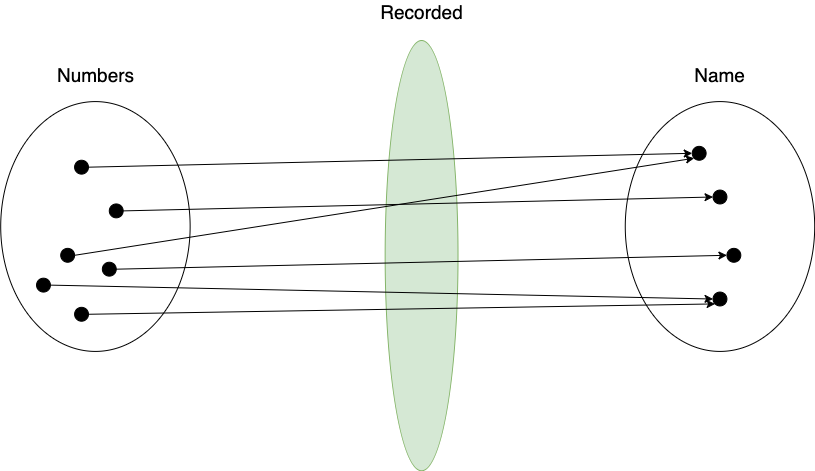

The diagram above was exported from draw.io. Its source (the exported page's mxGraphModel, read from the mxfile embedded in the PNG):
<mxGraphModel dx="1376" dy="769" grid="1" gridSize="10" guides="1" tooltips="1" connect="1" arrows="1" fold="1" page="1" pageScale="1" pageWidth="1600" pageHeight="1200" math="0" shadow="0">
  <root>
    <mxCell id="0" />
    <mxCell id="1" parent="0" />
    <mxCell id="vQXiVhMa4JkpVgTAphm6-1" value="" style="ellipse;whiteSpace=wrap;html=1;rotation=90;" parent="1" vertex="1">
      <mxGeometry x="150.00172413793103" y="310.2857142857143" width="249.82758620689657" height="189.42857142857142" as="geometry" />
    </mxCell>
    <mxCell id="vQXiVhMa4JkpVgTAphm6-2" value="" style="ellipse;whiteSpace=wrap;html=1;rotation=90;strokeColor=#82b366;fillColor=#d5e8d4;" parent="1" vertex="1">
      <mxGeometry x="385.95" y="397.71428571428567" width="430.2586206896552" height="72.85714285714285" as="geometry" />
    </mxCell>
    <mxCell id="vQXiVhMa4JkpVgTAphm6-4" value="&lt;font style=&quot;font-size: 19px&quot;&gt;Recorded&lt;/font&gt;" style="text;html=1;align=center;verticalAlign=middle;resizable=0;points=[];autosize=1;" parent="1" vertex="1">
      <mxGeometry x="551.0827586206897" y="180" width="100" height="20" as="geometry" />
    </mxCell>
    <mxCell id="vQXiVhMa4JkpVgTAphm6-5" value="&lt;font style=&quot;font-size: 19px&quot;&gt;Numbers&lt;/font&gt;" style="text;html=1;align=center;verticalAlign=middle;resizable=0;points=[];autosize=1;" parent="1" vertex="1">
      <mxGeometry x="229.9189655172414" y="242.85714285714283" width="90" height="20" as="geometry" />
    </mxCell>
    <mxCell id="vQXiVhMa4JkpVgTAphm6-6" value="&lt;font style=&quot;font-size: 19px&quot;&gt;Name&lt;br&gt;&lt;/font&gt;" style="text;html=1;align=center;verticalAlign=middle;resizable=0;points=[];autosize=1;" parent="1" vertex="1">
      <mxGeometry x="864.4868965517243" y="242.85714285714283" width="70" height="20" as="geometry" />
    </mxCell>
    <mxCell id="vQXiVhMa4JkpVgTAphm6-7" value="" style="ellipse;whiteSpace=wrap;html=1;rotation=90;" parent="1" vertex="1">
      <mxGeometry x="774.5706896551725" y="310.2857142857143" width="249.82758620689657" height="189.42857142857142" as="geometry" />
    </mxCell>
    <mxCell id="vQXiVhMa4JkpVgTAphm6-17" value="" style="ellipse;whiteSpace=wrap;html=1;aspect=fixed;fillColor=#000000;" parent="1" vertex="1">
      <mxGeometry x="281.8548275862069" y="440.74" width="13.879310344827587" height="13.879310344827587" as="geometry" />
    </mxCell>
    <mxCell id="vQXiVhMa4JkpVgTAphm6-18" value="" style="ellipse;whiteSpace=wrap;html=1;aspect=fixed;fillColor=#000000;" parent="1" vertex="1">
      <mxGeometry x="288.79413793103447" y="382.4542857142857" width="13.879310344827587" height="13.879310344827587" as="geometry" />
    </mxCell>
    <mxCell id="vQXiVhMa4JkpVgTAphm6-21" value="" style="ellipse;whiteSpace=wrap;html=1;aspect=fixed;fillColor=#000000;" parent="1" vertex="1">
      <mxGeometry x="240.21344827586208" y="426.85714285714283" width="13.879310344827587" height="13.879310344827587" as="geometry" />
    </mxCell>
    <mxCell id="vQXiVhMa4JkpVgTAphm6-19" value="" style="ellipse;whiteSpace=wrap;html=1;aspect=fixed;fillColor=#000000;" parent="1" vertex="1">
      <mxGeometry x="216.0444827586207" y="456.6928571428571" width="13.879310344827587" height="13.879310344827587" as="geometry" />
    </mxCell>
    <mxCell id="vQXiVhMa4JkpVgTAphm6-16" value="" style="ellipse;whiteSpace=wrap;html=1;aspect=fixed;fillColor=#000000;" parent="1" vertex="1">
      <mxGeometry x="254.0944827586207" y="338.74142857142857" width="13.879310344827587" height="13.879310344827587" as="geometry" />
    </mxCell>
    <mxCell id="vQXiVhMa4JkpVgTAphm6-28" value="" style="ellipse;whiteSpace=wrap;html=1;aspect=fixed;fillColor=#000000;" parent="1" vertex="1">
      <mxGeometry x="871.7258620689656" y="324.8571428571429" width="13.879310344827587" height="13.879310344827587" as="geometry" />
    </mxCell>
    <mxCell id="vQXiVhMa4JkpVgTAphm6-29" value="" style="ellipse;whiteSpace=wrap;html=1;aspect=fixed;fillColor=#000000;" parent="1" vertex="1">
      <mxGeometry x="892.544827586207" y="368.57142857142856" width="13.879310344827587" height="13.879310344827587" as="geometry" />
    </mxCell>
    <mxCell id="vQXiVhMa4JkpVgTAphm6-31" value="" style="ellipse;whiteSpace=wrap;html=1;aspect=fixed;fillColor=#000000;" parent="1" vertex="1">
      <mxGeometry x="892.544827586207" y="470.57142857142856" width="13.879310344827587" height="13.879310344827587" as="geometry" />
    </mxCell>
    <mxCell id="vQXiVhMa4JkpVgTAphm6-32" value="" style="ellipse;whiteSpace=wrap;html=1;aspect=fixed;fillColor=#000000;" parent="1" vertex="1">
      <mxGeometry x="906.4241379310346" y="426.85714285714283" width="13.879310344827587" height="13.879310344827587" as="geometry" />
    </mxCell>
    <mxCell id="vQXiVhMa4JkpVgTAphm6-35" value="" style="endArrow=classic;html=1;entryX=0;entryY=0.5;entryDx=0;entryDy=0;exitX=1;exitY=0.5;exitDx=0;exitDy=0;" parent="1" source="vQXiVhMa4JkpVgTAphm6-16" target="vQXiVhMa4JkpVgTAphm6-28" edge="1">
      <mxGeometry x="184.7" y="150" width="50" height="50" as="geometry">
        <mxPoint x="309.61379310344824" y="368.57142857142856" as="sourcePoint" />
        <mxPoint x="379.0103448275862" y="295.71428571428567" as="targetPoint" />
      </mxGeometry>
    </mxCell>
    <mxCell id="vQXiVhMa4JkpVgTAphm6-36" value="" style="endArrow=classic;html=1;entryX=0;entryY=0.5;entryDx=0;entryDy=0;exitX=1;exitY=0.5;exitDx=0;exitDy=0;" parent="1" source="vQXiVhMa4JkpVgTAphm6-19" target="vQXiVhMa4JkpVgTAphm6-31" edge="1">
      <mxGeometry x="184.7" y="150" width="50" height="50" as="geometry">
        <mxPoint x="308.2258620689655" y="486.59999999999997" as="sourcePoint" />
        <mxPoint x="1149.3120689655173" y="222.85714285714283" as="targetPoint" />
      </mxGeometry>
    </mxCell>
    <mxCell id="vQXiVhMa4JkpVgTAphm6-37" value="" style="endArrow=classic;html=1;exitX=1;exitY=0.5;exitDx=0;exitDy=0;entryX=0;entryY=0.5;entryDx=0;entryDy=0;" parent="1" source="vQXiVhMa4JkpVgTAphm6-18" target="vQXiVhMa4JkpVgTAphm6-29" edge="1">
      <mxGeometry x="184.7" y="150" width="50" height="50" as="geometry">
        <mxPoint x="316.5534482758621" y="397.71428571428567" as="sourcePoint" />
        <mxPoint x="963.3293103448277" y="381.6857142857143" as="targetPoint" />
      </mxGeometry>
    </mxCell>
    <mxCell id="vQXiVhMa4JkpVgTAphm6-38" value="" style="endArrow=classic;html=1;entryX=0;entryY=0.5;entryDx=0;entryDy=0;exitX=1;exitY=0.5;exitDx=0;exitDy=0;" parent="1" source="vQXiVhMa4JkpVgTAphm6-17" target="vQXiVhMa4JkpVgTAphm6-32" edge="1">
      <mxGeometry x="184.7" y="150" width="50" height="50" as="geometry">
        <mxPoint x="288.7948275862069" y="470.57142857142856" as="sourcePoint" />
        <mxPoint x="358.1913793103448" y="397.71428571428567" as="targetPoint" />
      </mxGeometry>
    </mxCell>
    <mxCell id="vQXiVhMa4JkpVgTAphm6-39" value="" style="endArrow=classic;html=1;exitX=1;exitY=0.5;exitDx=0;exitDy=0;entryX=0;entryY=1;entryDx=0;entryDy=0;" parent="1" source="vQXiVhMa4JkpVgTAphm6-21" target="vQXiVhMa4JkpVgTAphm6-28" edge="1">
      <mxGeometry x="184.7" y="150" width="50" height="50" as="geometry">
        <mxPoint x="330.43275862068964" y="441.4285714285714" as="sourcePoint" />
        <mxPoint x="483.1051724137931" y="820.2857142857142" as="targetPoint" />
      </mxGeometry>
    </mxCell>
    <mxCell id="vQXiVhMa4JkpVgTAphm6-40" value="" style="ellipse;whiteSpace=wrap;html=1;aspect=fixed;fillColor=#000000;" parent="1" vertex="1">
      <mxGeometry x="254.09586206896552" y="485.8342857142857" width="13.879310344827587" height="13.879310344827587" as="geometry" />
    </mxCell>
    <mxCell id="vQXiVhMa4JkpVgTAphm6-43" value="" style="endArrow=classic;html=1;entryX=0;entryY=1;entryDx=0;entryDy=0;exitX=1;exitY=0.5;exitDx=0;exitDy=0;" parent="1" source="vQXiVhMa4JkpVgTAphm6-40" target="vQXiVhMa4JkpVgTAphm6-31" edge="1">
      <mxGeometry x="184.7" y="150" width="50" height="50" as="geometry">
        <mxPoint x="385.95" y="616.2857142857142" as="sourcePoint" />
        <mxPoint x="455.34655172413795" y="543.4285714285713" as="targetPoint" />
      </mxGeometry>
    </mxCell>
  </root>
</mxGraphModel>